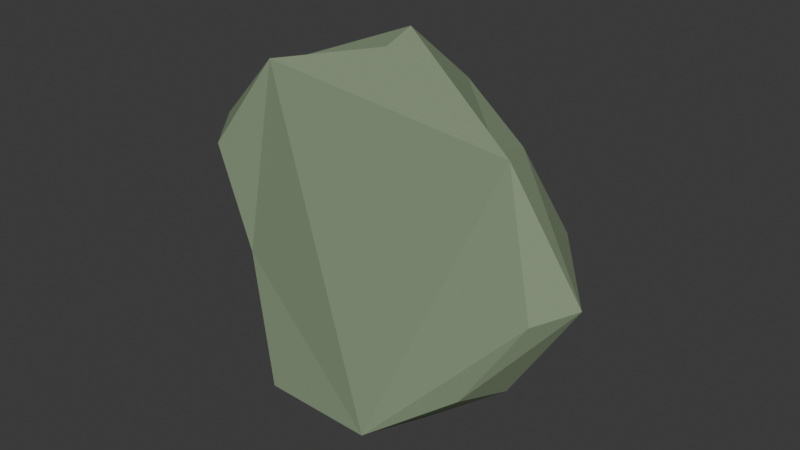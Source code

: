 # Source: LowPolyRock_Prototype.blend  (saved by Blender 4.5.92; exported with 4.5.12 LTS)
import bpy
from mathutils import Matrix  # noqa: F401  (used for matrix-valued properties, if any)

bpy.ops.wm.read_factory_settings(use_empty=True)
scene = bpy.context.scene
scene.name = 'Scene'

# ---- collections
col_collection = bpy.data.collections.new('Collection'); scene.collection.children.link(col_collection)

# ---- materials (node trees are filled in below, after node groups)
mat_lowpolyrock_vertexcolor = bpy.data.materials.new('LowPolyRock_VertexColor')
mat_lowpolyrock_vertexcolor.diffuse_color = (0.28, 0.36, 0.23, 1.0)

# ---- material node trees

# ---- world
world_world = bpy.data.worlds.new('World'); scene.world = world_world
world_world.use_nodes = True; world_world.node_tree.nodes.clear()
_N = world_world.node_tree.nodes; _L = world_world.node_tree.links
n0 = _N.new('ShaderNodeOutputWorld'); n0.name = 'World Output'; n0.location = (200, 100)
n1 = _N.new('ShaderNodeBackground'); n1.name = 'Background'; n1.location = (-200, 100)
n1.inputs[0].default_value = (0.05088, 0.05088, 0.05088, 1.0)
_L.new(n1.outputs[0], n0.inputs[0])
n0.is_active_output = True
world_world.color = (0.05088, 0.05088, 0.05088)
world_world.sun_shadow_jitter_overblur = 0.0

# ---- meshes
me_lowpolyrock_prototype_mesh = bpy.data.meshes.new('LowPolyRock_Prototype_Mesh')
me_lowpolyrock_prototype_mesh.from_pydata([(1.073, 0.1081, 0.0), (0.9478, 0.07362, 0.7953), (0.1975, 0.1127, 1.12), (-0.529, 0.03818, 0.9162), (-0.961, 0.008885, 0.3498), (-0.8303, 0.08766, -0.3022), (-0.6247, 0.01981, -1.082), (0.1719, -0.06633, -0.9746), (0.693, 0.08699, -0.5815), (1.268, 0.2273, 0.1144), (0.6631, 0.3518, 0.6668), (0.09608, 0.3882, 1.134), (-0.5974, 0.2216, 0.8483), (-1.285, 0.3535, 0.3406), (-0.9396, 0.2999, -0.4413), (-0.4689, 0.3348, -1.013), (0.2728, 0.2898, -1.007), (0.8202, 0.3091, -0.571), (0.7311, 0.8835, 0.06598), (0.5065, 0.7758, 0.5093), (0.06356, 0.8637, 0.7501), (-0.3223, 0.9181, 0.4576), (-0.5173, 0.9034, 0.1371), (-0.4872, 0.7347, -0.2288), (-0.2667, 0.8208, -0.576), (0.1528, 0.7371, -0.5641), (0.5463, 0.78, -0.3803)], [], [(0, 1, 10, 9), (9, 10, 19, 18), (1, 2, 11, 10), (10, 11, 20, 19), (2, 3, 12, 11), (11, 12, 21, 20), (3, 4, 13, 12), (12, 13, 22, 21), (4, 5, 14, 13), (13, 14, 23, 22), (5, 6, 15, 14), (14, 15, 24, 23), (6, 7, 16, 15), (15, 16, 25, 24), (7, 8, 17, 16), (16, 17, 26, 25), (8, 0, 9, 17), (17, 9, 18, 26), (18, 19, 20, 21, 22, 23, 24, 25, 26), (8, 7, 6, 5, 4, 3, 2, 1, 0)])
_ca = me_lowpolyrock_prototype_mesh.color_attributes.new('Col', 'BYTE_COLOR', 'CORNER')
_ca.data.foreach_set('color', [0.2122, 0.2747, 0.1779, 1.0, 0.2122, 0.2747, 0.1779, 1.0, 0.2122, 0.2747, 0.1779, 1.0, 0.2122, 0.2747, 0.1779, 1.0, 0.1878, 0.2423, 0.1559, 1.0, 0.1878, 0.2423, 0.1559, 1.0, 0.1878, 0.2423, 0.1559, 1.0, 0.1878, 0.2423, 0.1559, 1.0, 0.2051, 0.2664, 0.1714, 1.0, 0.2051, 0.2664, 0.1714, 1.0, 0.2051, 0.2664, 0.1714, 1.0, 0.2051, 0.2664, 0.1714, 1.0, 0.227, 0.2918, 0.1878, 1.0, 0.227, 0.2918, 0.1878, 1.0, 0.227, 0.2918, 0.1878, 1.0, 0.227, 0.2918, 0.1878, 1.0, 0.2016, 0.2582, 0.1651, 1.0, 0.2016, 0.2582, 0.1651, 1.0, 0.2016, 0.2582, 0.1651, 1.0, 0.2016, 0.2582, 0.1651, 1.0, 0.2195, 0.2831, 0.1812, 1.0, 0.2195, 0.2831, 0.1812, 1.0, 0.2195, 0.2831, 0.1812, 1.0, 0.2195, 0.2831, 0.1812, 1.0, 0.1946, 0.2502, 0.162, 1.0, 0.1946, 0.2502, 0.162, 1.0, 0.1946, 0.2502, 0.162, 1.0, 0.1946, 0.2502, 0.162, 1.0, 0.2122, 0.2747, 0.1779, 1.0, 0.2122, 0.2747, 0.1779, 1.0, 0.2122, 0.2747, 0.1779, 1.0, 0.2122, 0.2747, 0.1779, 1.0, 0.1878, 0.2423, 0.1559, 1.0, 0.1878, 0.2423, 0.1559, 1.0, 0.1878, 0.2423, 0.1559, 1.0, 0.1878, 0.2423, 0.1559, 1.0, 0.2051, 0.2664, 0.1714, 1.0, 0.2051, 0.2664, 0.1714, 1.0, 0.2051, 0.2664, 0.1714, 1.0, 0.2051, 0.2664, 0.1714, 1.0, 0.227, 0.2918, 0.1878, 1.0, 0.227, 0.2918, 0.1878, 1.0, 0.227, 0.2918, 0.1878, 1.0, 0.227, 0.2918, 0.1878, 1.0, 0.2016, 0.2582, 0.1651, 1.0, 0.2016, 0.2582, 0.1651, 1.0, 0.2016, 0.2582, 0.1651, 1.0, 0.2016, 0.2582, 0.1651, 1.0, 0.2195, 0.2831, 0.1812, 1.0, 0.2195, 0.2831, 0.1812, 1.0, 0.2195, 0.2831, 0.1812, 1.0, 0.2195, 0.2831, 0.1812, 1.0, 0.1946, 0.2502, 0.162, 1.0, 0.1946, 0.2502, 0.162, 1.0, 0.1946, 0.2502, 0.162, 1.0, 0.1946, 0.2502, 0.162, 1.0, 0.2122, 0.2747, 0.1779, 1.0, 0.2122, 0.2747, 0.1779, 1.0, 0.2122, 0.2747, 0.1779, 1.0, 0.2122, 0.2747, 0.1779, 1.0, 0.1878, 0.2423, 0.1559, 1.0, 0.1878, 0.2423, 0.1559, 1.0, 0.1878, 0.2423, 0.1559, 1.0, 0.1878, 0.2423, 0.1559, 1.0, 0.2051, 0.2664, 0.1714, 1.0, 0.2051, 0.2664, 0.1714, 1.0, 0.2051, 0.2664, 0.1714, 1.0, 0.2051, 0.2664, 0.1714, 1.0, 0.227, 0.2918, 0.1878, 1.0, 0.227, 0.2918, 0.1878, 1.0, 0.227, 0.2918, 0.1878, 1.0, 0.227, 0.2918, 0.1878, 1.0, 0.2016, 0.2582, 0.1651, 1.0, 0.2016, 0.2582, 0.1651, 1.0, 0.2016, 0.2582, 0.1651, 1.0, 0.2016, 0.2582, 0.1651, 1.0, 0.2016, 0.2582, 0.1651, 1.0, 0.2016, 0.2582, 0.1651, 1.0, 0.2016, 0.2582, 0.1651, 1.0, 0.2016, 0.2582, 0.1651, 1.0, 0.2016, 0.2582, 0.1651, 1.0, 0.2195, 0.2831, 0.1812, 1.0, 0.2195, 0.2831, 0.1812, 1.0, 0.2195, 0.2831, 0.1812, 1.0, 0.2195, 0.2831, 0.1812, 1.0, 0.2195, 0.2831, 0.1812, 1.0, 0.2195, 0.2831, 0.1812, 1.0, 0.2195, 0.2831, 0.1812, 1.0, 0.2195, 0.2831, 0.1812, 1.0, 0.2195, 0.2831, 0.1812, 1.0])
me_lowpolyrock_prototype_mesh.materials.append(mat_lowpolyrock_vertexcolor)
me_lowpolyrock_prototype_mesh.update()

# ---- objects
ob_lowpolyrock_prototype = bpy.data.objects.new('LowPolyRock_Prototype', me_lowpolyrock_prototype_mesh)

# ---- transforms, parenting, visibility, modifiers, constraints
ob_lowpolyrock_prototype.location = (0.0, 0.0, 0.0)
ob_lowpolyrock_prototype.rotation_euler = (0.0, 0.0, -0.05236)

# ---- collection membership
col_collection.objects.link(ob_lowpolyrock_prototype)

# ---- scene / render settings (as saved in the file)
scene.frame_start = 1; scene.frame_end = 250; scene.frame_set(1)
scene.render.engine = 'BLENDER_EEVEE_NEXT'
bpy.context.view_layer.update()

# ---- added for rendering (the .blend has no active camera and no usable light): camera, sun
cam_auto = bpy.data.cameras.new('AutoCamera')
cam_auto.lens = 50.0
cam_auto.sensor_width = 36.0
cam_auto.clip_end = 1000.0
ob_auto_camera = bpy.data.objects.new('AutoCamera', cam_auto)
scene.collection.objects.link(ob_auto_camera)
ob_auto_camera.location = (3.3395, -3.56544, 2.68673)
ob_auto_camera.rotation_euler = (1.09748, -7.21219e-08, 0.694738)
scene.camera = ob_auto_camera
light_auto_sun = bpy.data.lights.new('AutoSun', 'SUN')
light_auto_sun.energy = 3.0
light_auto_sun.angle = 0.0523599
ob_auto_sun = bpy.data.objects.new('AutoSun', light_auto_sun)
scene.collection.objects.link(ob_auto_sun)
ob_auto_sun.rotation_euler = (0.872665, 0.174533, 0.523599)
bpy.context.view_layer.update()
